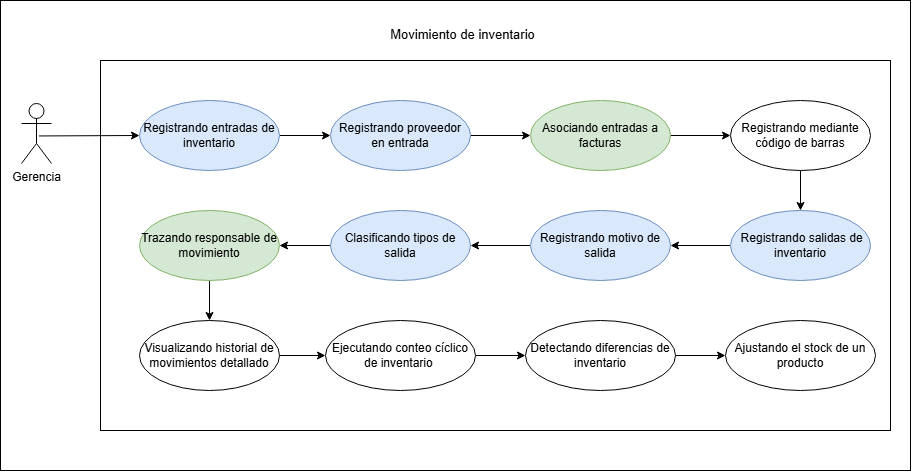

The diagram above was exported from draw.io. Its source (the exported page's mxGraphModel, read from the mxfile embedded in the PNG):
<mxGraphModel dx="1014" dy="597" grid="1" gridSize="10" guides="1" tooltips="1" connect="1" arrows="1" fold="1" page="1" pageScale="1" pageWidth="827" pageHeight="1169" math="0" shadow="0">
  <root>
    <mxCell id="0" />
    <mxCell id="1" parent="0" />
    <mxCell id="qrOsgZDqs2jIluiTBBjf-55" parent="1" style="rounded=0;whiteSpace=wrap;html=1;" value="" vertex="1">
      <mxGeometry height="470" width="910" x="130" y="490" as="geometry" />
    </mxCell>
    <mxCell id="wMoj_ULhoz5Cyv0T8dZ2-2" parent="1" style="rounded=0;whiteSpace=wrap;html=1;" value="" vertex="1">
      <mxGeometry height="370" width="790" x="230" y="550" as="geometry" />
    </mxCell>
    <mxCell id="qrOsgZDqs2jIluiTBBjf-57" edge="1" parent="1" source="qrOsgZDqs2jIluiTBBjf-58" style="rounded=0;orthogonalLoop=1;jettySize=auto;html=1;exitX=1;exitY=0.5;exitDx=0;exitDy=0;entryX=0;entryY=0.5;entryDx=0;entryDy=0;" target="qrOsgZDqs2jIluiTBBjf-65">
      <mxGeometry relative="1" as="geometry" />
    </mxCell>
    <mxCell id="qrOsgZDqs2jIluiTBBjf-58" parent="1" style="ellipse;whiteSpace=wrap;html=1;fillColor=#dae8fc;strokeColor=#6c8ebf;" value="Registrando entradas de inventario" vertex="1">
      <mxGeometry height="70" width="140" x="269" y="590" as="geometry" />
    </mxCell>
    <mxCell id="qrOsgZDqs2jIluiTBBjf-59" edge="1" parent="1" source="qrOsgZDqs2jIluiTBBjf-60" style="rounded=0;orthogonalLoop=1;jettySize=auto;html=1;exitX=0;exitY=0.5;exitDx=0;exitDy=0;entryX=1;entryY=0.5;entryDx=0;entryDy=0;" target="qrOsgZDqs2jIluiTBBjf-69">
      <mxGeometry relative="1" as="geometry" />
    </mxCell>
    <mxCell id="qrOsgZDqs2jIluiTBBjf-60" parent="1" style="ellipse;whiteSpace=wrap;html=1;fillColor=#dae8fc;strokeColor=#6c8ebf;" value="&amp;nbsp;Registrando salidas de inventario" vertex="1">
      <mxGeometry height="70" width="140" x="860" y="700" as="geometry" />
    </mxCell>
    <mxCell id="qrOsgZDqs2jIluiTBBjf-61" edge="1" parent="1" source="qrOsgZDqs2jIluiTBBjf-62" style="rounded=0;orthogonalLoop=1;jettySize=auto;html=1;exitX=0.5;exitY=1;exitDx=0;exitDy=0;entryX=0.5;entryY=0;entryDx=0;entryDy=0;" target="qrOsgZDqs2jIluiTBBjf-60">
      <mxGeometry relative="1" as="geometry" />
    </mxCell>
    <mxCell id="qrOsgZDqs2jIluiTBBjf-62" parent="1" style="ellipse;whiteSpace=wrap;html=1;" value="Registrando mediante código de barras" vertex="1">
      <mxGeometry height="70" width="140" x="860" y="590" as="geometry" />
    </mxCell>
    <mxCell id="qrOsgZDqs2jIluiTBBjf-63" parent="1" style="ellipse;whiteSpace=wrap;html=1;" value="Visualizando historial de movimientos detallado" vertex="1">
      <mxGeometry height="70" width="140" x="269" y="810" as="geometry" />
    </mxCell>
    <mxCell id="qrOsgZDqs2jIluiTBBjf-64" edge="1" parent="1" source="qrOsgZDqs2jIluiTBBjf-65" style="rounded=0;orthogonalLoop=1;jettySize=auto;html=1;exitX=1;exitY=0.5;exitDx=0;exitDy=0;" target="qrOsgZDqs2jIluiTBBjf-75">
      <mxGeometry relative="1" as="geometry" />
    </mxCell>
    <mxCell id="qrOsgZDqs2jIluiTBBjf-65" parent="1" style="ellipse;whiteSpace=wrap;html=1;fillColor=#dae8fc;strokeColor=#6c8ebf;" value="Registrando proveedor en entrada" vertex="1">
      <mxGeometry height="70" width="140" x="460" y="590" as="geometry" />
    </mxCell>
    <mxCell id="qrOsgZDqs2jIluiTBBjf-66" edge="1" parent="1" source="qrOsgZDqs2jIluiTBBjf-67" style="rounded=0;orthogonalLoop=1;jettySize=auto;html=1;exitX=0.5;exitY=1;exitDx=0;exitDy=0;" target="qrOsgZDqs2jIluiTBBjf-63">
      <mxGeometry relative="1" as="geometry" />
    </mxCell>
    <mxCell id="qrOsgZDqs2jIluiTBBjf-67" parent="1" style="ellipse;whiteSpace=wrap;html=1;fillColor=#d5e8d4;strokeColor=#82b366;" value="Trazando responsable de movimiento" vertex="1">
      <mxGeometry height="70" width="140" x="269" y="700" as="geometry" />
    </mxCell>
    <mxCell id="qrOsgZDqs2jIluiTBBjf-68" edge="1" parent="1" source="qrOsgZDqs2jIluiTBBjf-69" style="rounded=0;orthogonalLoop=1;jettySize=auto;html=1;exitX=0;exitY=0.5;exitDx=0;exitDy=0;entryX=1;entryY=0.5;entryDx=0;entryDy=0;" target="qrOsgZDqs2jIluiTBBjf-71">
      <mxGeometry relative="1" as="geometry" />
    </mxCell>
    <mxCell id="qrOsgZDqs2jIluiTBBjf-69" parent="1" style="ellipse;whiteSpace=wrap;html=1;fillColor=#dae8fc;strokeColor=#6c8ebf;" value="Registrando motivo de salida" vertex="1">
      <mxGeometry height="70" width="140" x="660" y="700" as="geometry" />
    </mxCell>
    <mxCell id="qrOsgZDqs2jIluiTBBjf-70" edge="1" parent="1" source="qrOsgZDqs2jIluiTBBjf-71" style="rounded=0;orthogonalLoop=1;jettySize=auto;html=1;exitX=1;exitY=0.5;exitDx=0;exitDy=0;" target="qrOsgZDqs2jIluiTBBjf-67">
      <mxGeometry relative="1" as="geometry" />
    </mxCell>
    <mxCell id="qrOsgZDqs2jIluiTBBjf-71" parent="1" style="ellipse;whiteSpace=wrap;html=1;fillColor=#dae8fc;strokeColor=#6c8ebf;" value="Clasificando tipos de salida" vertex="1">
      <mxGeometry height="70" width="140" x="460" y="700" as="geometry" />
    </mxCell>
    <mxCell id="qrOsgZDqs2jIluiTBBjf-72" edge="1" parent="1" source="qrOsgZDqs2jIluiTBBjf-73" style="rounded=0;orthogonalLoop=1;jettySize=auto;html=1;entryX=0;entryY=0.5;entryDx=0;entryDy=0;exitX=0.581;exitY=0.541;exitDx=0;exitDy=0;exitPerimeter=0;" target="qrOsgZDqs2jIluiTBBjf-58">
      <mxGeometry relative="1" as="geometry">
        <Array as="points" />
        <mxPoint x="165" y="619" as="sourcePoint" />
        <mxPoint x="269" y="624" as="targetPoint" />
      </mxGeometry>
    </mxCell>
    <mxCell id="qrOsgZDqs2jIluiTBBjf-73" parent="1" style="shape=umlActor;verticalLabelPosition=bottom;verticalAlign=top;html=1;" value="Gerencia" vertex="1">
      <mxGeometry height="60" width="30" x="151" y="593" as="geometry" />
    </mxCell>
    <mxCell id="qrOsgZDqs2jIluiTBBjf-74" edge="1" parent="1" source="qrOsgZDqs2jIluiTBBjf-75" style="rounded=0;orthogonalLoop=1;jettySize=auto;html=1;exitX=1;exitY=0.5;exitDx=0;exitDy=0;entryX=0;entryY=0.5;entryDx=0;entryDy=0;" target="qrOsgZDqs2jIluiTBBjf-62">
      <mxGeometry relative="1" as="geometry" />
    </mxCell>
    <mxCell id="qrOsgZDqs2jIluiTBBjf-75" parent="1" style="ellipse;whiteSpace=wrap;html=1;fillColor=#d5e8d4;strokeColor=#82b366;" value="Asociando entradas a facturas" vertex="1">
      <mxGeometry height="70" width="140" x="660" y="590" as="geometry" />
    </mxCell>
    <mxCell id="qrOsgZDqs2jIluiTBBjf-76" parent="1" style="text;html=1;whiteSpace=wrap;align=center;verticalAlign=middle;rounded=0;" value="&lt;font style=&quot;font-size: 13px;&quot;&gt;Movimiento de inventario&lt;/font&gt;" vertex="1">
      <mxGeometry height="30" width="164.75" x="510" y="509" as="geometry" />
    </mxCell>
    <mxCell id="wMoj_ULhoz5Cyv0T8dZ2-1" edge="1" parent="1" source="qrOsgZDqs2jIluiTBBjf-63" style="edgeStyle=orthogonalEdgeStyle;rounded=0;orthogonalLoop=1;jettySize=auto;html=1;exitX=1;exitY=0.5;exitDx=0;exitDy=0;" target="jNEGnD9hBXlYCY8-VC9a-1" value="">
      <mxGeometry relative="1" as="geometry">
        <mxPoint x="409" y="845" as="sourcePoint" />
        <mxPoint x="670" y="835" as="targetPoint" />
      </mxGeometry>
    </mxCell>
    <mxCell id="m9hF2bBS_AwiDC70tdaS-2" edge="1" parent="1" source="jNEGnD9hBXlYCY8-VC9a-1" style="edgeStyle=orthogonalEdgeStyle;rounded=0;orthogonalLoop=1;jettySize=auto;html=1;" target="CU43mov-ovalo" value="">
      <mxGeometry relative="1" as="geometry" />
    </mxCell>
    <mxCell id="jNEGnD9hBXlYCY8-VC9a-1" parent="1" style="ellipse;whiteSpace=wrap;html=1;" value="Ejecutando conteo cíclico de inventario&amp;nbsp;" vertex="1">
      <mxGeometry height="70" width="150" x="455" y="810" as="geometry" />
    </mxCell>
    <mxCell id="m9hF2bBS_AwiDC70tdaS-1" parent="1" style="ellipse;whiteSpace=wrap;html=1;" value="Ajustando el stock de un producto" vertex="1">
      <mxGeometry height="70" width="150" x="855" y="810" as="geometry" />
    </mxCell>
    <mxCell id="CU43mov-ovalo" parent="1" style="ellipse;whiteSpace=wrap;html=1;" value="Detectando diferencias de inventario" vertex="1">
      <mxGeometry height="70" width="150" x="655" y="810" as="geometry" />
    </mxCell>
    <mxCell id="CU43mov-flecha" edge="1" parent="1" source="CU43mov-ovalo" style="edgeStyle=orthogonalEdgeStyle;rounded=0;orthogonalLoop=1;jettySize=auto;html=1;" target="m9hF2bBS_AwiDC70tdaS-1" value="">
      <mxGeometry relative="1" as="geometry" />
    </mxCell>
  </root>
</mxGraphModel>